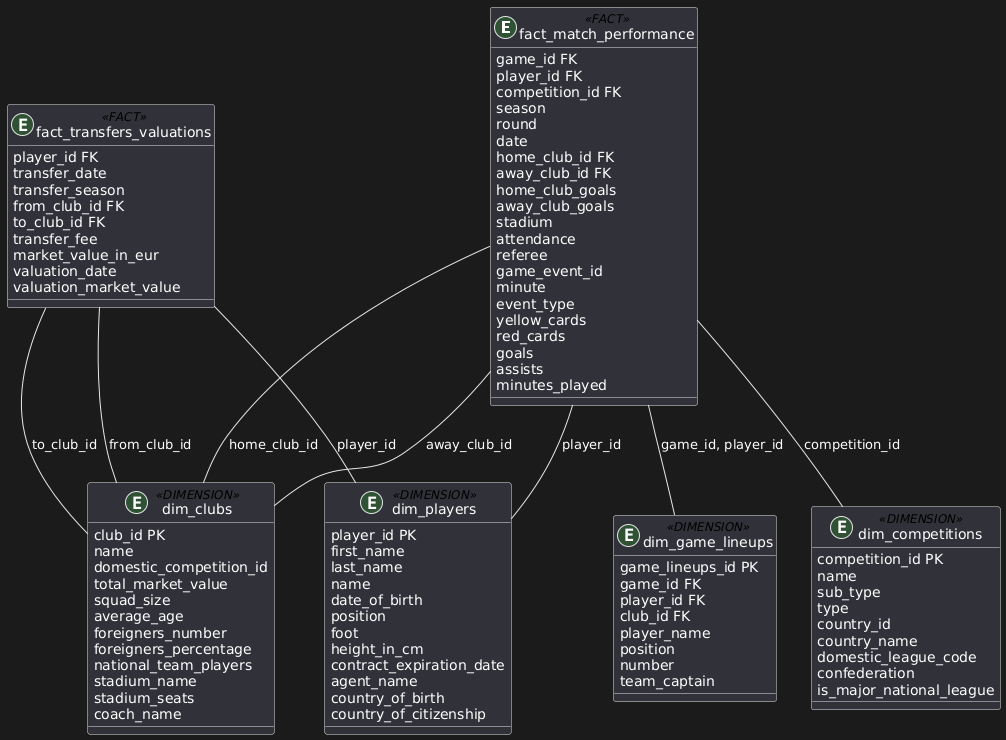

The diagram above was rendered by PlantUML. Its source (embedded in the PNG):
@startuml
entity fact_match_performance <<FACT>> {
    game_id FK
    player_id FK
    competition_id FK
    season
    round
    date
    home_club_id FK
    away_club_id FK
    home_club_goals
    away_club_goals
    stadium
    attendance
    referee
    game_event_id
    minute
    event_type
    yellow_cards
    red_cards
    goals
    assists
    minutes_played
}

entity fact_transfers_valuations <<FACT>> {
    player_id FK
    transfer_date
    transfer_season
    from_club_id FK
    to_club_id FK
    transfer_fee
    market_value_in_eur
    valuation_date
    valuation_market_value
}

entity dim_players <<DIMENSION>> {
    player_id PK
    first_name
    last_name
    name
    date_of_birth
    position
    foot
    height_in_cm
    contract_expiration_date
    agent_name
    country_of_birth
    country_of_citizenship
}

entity dim_clubs <<DIMENSION>> {
    club_id PK
    name
    domestic_competition_id
    total_market_value
    squad_size
    average_age
    foreigners_number
    foreigners_percentage
    national_team_players
    stadium_name
    stadium_seats
    coach_name
}

entity dim_competitions <<DIMENSION>> {
    competition_id PK
    name
    sub_type
    type
    country_id
    country_name
    domestic_league_code
    confederation
    is_major_national_league
}

entity dim_game_lineups <<DIMENSION>> {
    game_lineups_id PK
    game_id FK
    player_id FK
    club_id FK
    player_name
    position
    number
    team_captain
}

fact_match_performance -- dim_players : "player_id"
fact_match_performance -- dim_clubs : "home_club_id"
fact_match_performance -- dim_clubs : "away_club_id"
fact_match_performance -- dim_competitions : "competition_id"

fact_match_performance -- dim_game_lineups : "game_id, player_id"

fact_transfers_valuations -- dim_players : "player_id"
fact_transfers_valuations -- dim_clubs : "from_club_id"
fact_transfers_valuations -- dim_clubs : "to_club_id"
@enduml